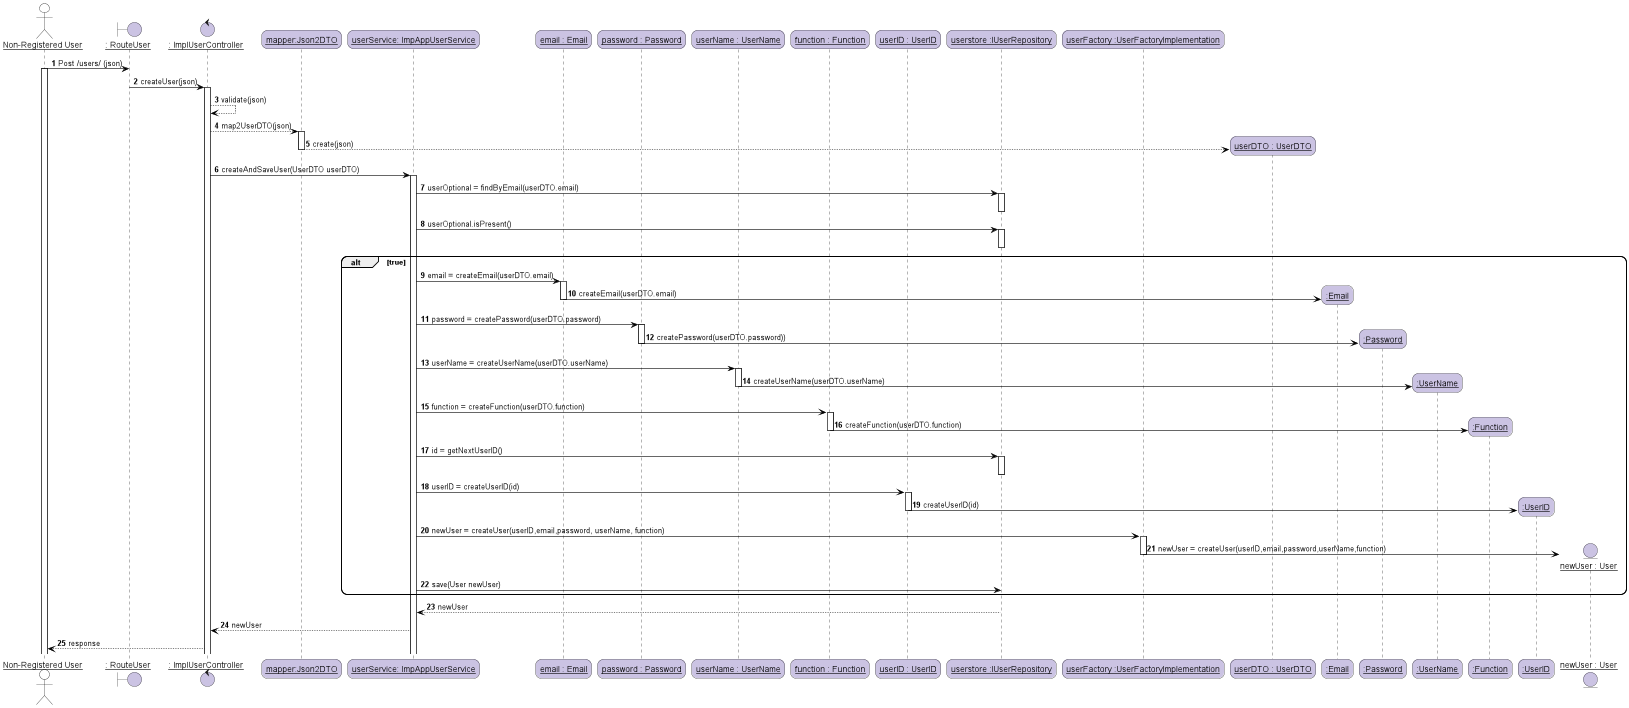

The diagram above was rendered by PlantUML. Its source (embedded in the PNG):
@startuml
skinparam roundcorner 20
skinparam maxmessagesize 0
skinparam sequenceParticipant underline
skinparam sequence {
ArrowColor black
ActorBorderColor #black
LifeLineBorderColor black
LifeLineBackgroundColor white
ParticipantBorderColor black
ParticipantBackgroundColor #transparent
ParticipantFontName Aapex
ParticipantFontSize 14
ParticipantFontColor black
ActorBackgroundColor #transparent
ActorFontColor black
ActorFontSize 14
ActorFontName Aapex
}
autonumber
actor "Non-Registered User" as User
boundary ": RouteUser" as Route #CBC3E3
control ": ImplUserController" as Controller #CBC3E3
participant "mapper:Json2DTO" as mapper #CBC3E3
participant "userService: ImpAppUserService" as service #CBC3E3
participant "email : Email" as email #CBC3E3
participant "password : Password" as password #CBC3E3
participant "userName : UserName" as userName #CBC3E3
participant "function : Function" as function #CBC3E3
participant "userID : UserID" as ID #CBC3E3
participant "userstore :IUserRepository" as repository #CBC3E3
participant "userFactory :UserFactoryImplementation" as factory #CBC3E3




User-> Route : Post /users/ (json)
activate User
Route -> Controller :  createUser(json)
activate Controller
Controller  --> Controller : validate(json)
Controller --> mapper : map2UserDTO(json)
activate mapper
create participant "userDTO : UserDTO" as dto #CBC3E3
mapper --> dto : create(json)
deactivate mapper
Controller -> service : createAndSaveUser(UserDTO userDTO)
activate service
service -> repository : userOptional = findByEmail(userDTO.email)
activate repository
deactivate repository
service -> repository : userOptional.isPresent()
activate repository
deactivate repository
alt true
service -> email : email = createEmail(userDTO.email)
activate email
create participant ":Email" as newEmail #CBC3E3
email->newEmail : createEmail(userDTO.email)
deactivate email
service -> password : password = createPassword(userDTO.password)
activate password
create participant ":Password" as newPassword #CBC3E3
password->newPassword : createPassword(userDTO.password))
deactivate password
service -> userName : userName = createUserName(userDTO.userName)
activate userName
create participant ":UserName" as newUserName #CBC3E3
userName->newUserName : createUserName(userDTO.userName)
deactivate userName
service -> function : function = createFunction(userDTO.function)
activate function
create participant ":Function" as newFunction #CBC3E3
function->newFunction : createFunction(userDTO.function)
deactivate function
service -> repository : id = getNextUserID()
activate repository
deactivate repository
service -> ID : userID = createUserID(id)
activate ID
create participant ":UserID" as newUserID #CBC3E3
ID->newUserID : createUserID(id)
deactivate ID
service -> factory : newUser = createUser(userID,email,password, userName, function)
activate factory
create entity "newUser : User" as newUser #CBC3E3
factory -> newUser : newUser = createUser(userID,email,password,userName,function)
deactivate factory
service -> repository : save(User newUser)
end
activate repository
repository --> service : newUser
deactivate repository
service --> Controller : newUser
Controller --> User : response


@enduml